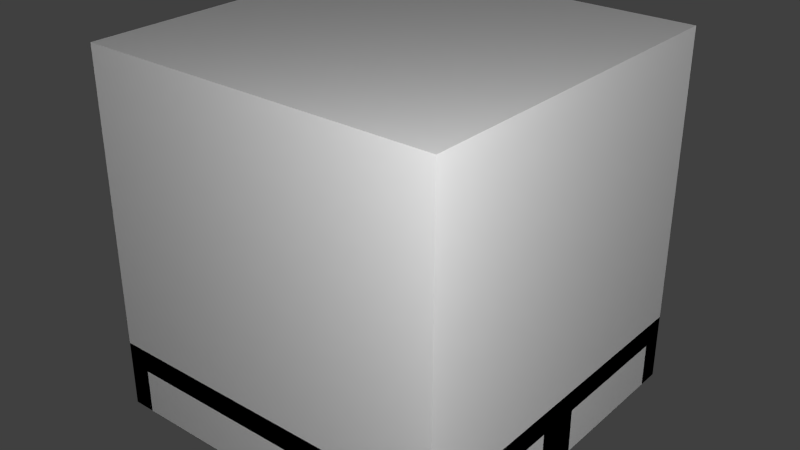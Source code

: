 # Source: BatteryBig.blend  (saved by Blender 2.67.0; exported with 4.5.12 LTS)
import bpy
from mathutils import Matrix  # noqa: F401  (used for matrix-valued properties, if any)

bpy.ops.wm.read_factory_settings(use_empty=True)
scene = bpy.context.scene
scene.name = 'Scene'

# ---- collections
col_collection_1 = bpy.data.collections.new('Collection 1'); scene.collection.children.link(col_collection_1)

# ---- materials (node trees are filled in below, after node groups)
mat_material = bpy.data.materials.new('Material')
mat_material.alpha_threshold = 0.0
mat_material.use_transparent_shadow = False
mat_material.roughness = 0.5
mat_material.line_color = (0.0, 0.0, 0.0, 1.0)

# ---- material node trees

# ---- world
world_world = bpy.data.worlds.new('World'); scene.world = world_world
world_world.color = (0.05088, 0.05088, 0.05088)
world_world.use_sun_shadow = False
world_world.sun_shadow_jitter_overblur = 0.0
world_world.cycles.sampling_method = 'MANUAL'
world_world.cycles.sample_map_resolution = 256

# ---- lights
light_point_001 = bpy.data.lights.new('Point.001', 'POINT')
light_point_001.transmission_factor = 0.0
light_point_001.energy = 100.0
light_point_001.shadow_buffer_clip_start = 0.5
light_point_001.shadow_soft_size = 0.1
light_point_001.shadow_maximum_resolution = 0.006
light_point_001.use_absolute_resolution = True
light_point_001.cycles.use_multiple_importance_sampling = False
light_point = bpy.data.lights.new('Point', 'POINT')
light_point.transmission_factor = 0.0
light_point.energy = 100.0
light_point.shadow_buffer_clip_start = 0.5
light_point.shadow_soft_size = 0.1
light_point.shadow_maximum_resolution = 0.006
light_point.use_absolute_resolution = True
light_point.cycles.use_multiple_importance_sampling = False
light_lamp = bpy.data.lights.new('Lamp', 'POINT')
light_lamp.transmission_factor = 0.0
light_lamp.cutoff_distance = 30.0
light_lamp.energy = 100.0
light_lamp.shadow_buffer_clip_start = 1.001
light_lamp.shadow_soft_size = 0.1
light_lamp.shadow_maximum_resolution = 0.006
light_lamp.use_absolute_resolution = True
light_lamp.cycles.use_multiple_importance_sampling = False

# ---- meshes
me_plugminus = bpy.data.meshes.new('plugMinus')
me_plugminus.from_pydata([(0.5, -0.0625, 0.125), (0.5, 0.0625, 0.125), (0.5, 0.0625, 0.0), (0.5, -0.0625, 0.0)], [], [(3, 2, 1, 0)])
me_plugminus.use_remesh_preserve_volume = False
me_plugminus.use_remesh_preserve_attributes = False
me_plugminus.use_mirror_vertex_groups = False
me_plugminus.update()
me_plugplus = bpy.data.meshes.new('plugPlus')
me_plugplus.from_pydata([(0.5, -0.0625, 0.125), (0.5, 0.0625, 0.125), (0.5, 0.0625, 0.0), (0.5, -0.0625, 0.0)], [], [(3, 2, 1, 0)])
me_plugplus.use_remesh_preserve_volume = False
me_plugplus.use_remesh_preserve_attributes = False
me_plugplus.use_mirror_vertex_groups = False
me_plugplus.update()
me_cables = bpy.data.meshes.new('cables')
me_cables.from_pydata([(0.2812, -0.03125, 0.125), (0.2188, -0.0625, 0.125), (0.2188, -0.03125, 0.125), (0.2812, -0.0625, 0.125), (0.2812, -0.03125, 0.6875), (0.2188, -0.0625, 0.6875), (0.2188, -0.03125, 0.6875), (0.2812, -0.0625, 0.6875), (0.2812, -0.03125, 0.7188), (0.2188, -0.03125, 0.7188), (0.2812, -0.1562, 0.7188), (0.2188, -0.1562, 0.7188), (0.2812, -0.1562, 0.6875), (0.2188, -0.1562, 0.6875), (0.2188, 0.03125, 0.125), (0.2812, 0.0625, 0.125), (0.2812, 0.03125, 0.125), (0.2188, 0.0625, 0.125), (0.2188, 0.03125, 0.6875), (0.2812, 0.0625, 0.6875), (0.2812, 0.03125, 0.6875), (0.2188, 0.0625, 0.6875), (0.2188, 0.03125, 0.7188), (0.2812, 0.03125, 0.7188), (0.2188, 0.1563, 0.7188), (0.2813, 0.1563, 0.7188), (0.2188, 0.1563, 0.6875), (0.2813, 0.1563, 0.6875), (-0.2188, -0.1562, 0.7188), (-0.2812, -0.1562, 0.7188), (-0.2188, -0.1562, 0.6875), (-0.2812, -0.1562, 0.6875), (-0.2188, 0.1562, 0.7188), (-0.2812, 0.1562, 0.7188), (-0.2188, 0.1562, 0.6875), (-0.2812, 0.1562, 0.6875)], [], [(3, 0, 4, 7), (2, 1, 5, 6), (0, 8, 9, 2), (9, 8, 10, 11), (11, 10, 12, 13), (4, 12, 10, 8), (13, 6, 9, 11), (17, 14, 18, 21), (16, 15, 19, 20), (14, 22, 23, 16), (23, 22, 24, 25), (25, 24, 26, 27), (18, 26, 24, 22), (27, 20, 23, 25), (29, 31, 30, 28), (33, 32, 34, 35), (31, 29, 33, 35), (29, 28, 32, 33), (30, 31, 35, 34), (28, 30, 34, 32)])
me_cables.use_remesh_preserve_volume = False
me_cables.use_remesh_preserve_attributes = False
me_cables.use_mirror_vertex_groups = False
me_cables.update()
me_battery = bpy.data.meshes.new('battery')
me_battery.from_pydata([(0.3125, -0.375, 0.125), (-0.3125, -0.375, 0.125), (0.3125, -0.0625, 0.125), (-0.3125, -0.0625, 0.125), (0.3125, -0.375, 0.6875), (-0.3125, -0.375, 0.6875), (0.3125, -0.0625, 0.6875), (-0.3125, -0.0625, 0.6875), (-0.3125, -0.375, 0.75), (0.3125, -0.375, 0.75), (0.3125, -0.1875, 0.6875), (0.1875, -0.1875, 0.6875), (0.1875, -0.0625, 0.6875), (-0.1875, -0.0625, 0.6875), (-0.1875, -0.1875, 0.6875), (-0.3125, -0.1875, 0.6875), (0.3125, -0.1875, 0.75), (0.1875, -0.1875, 0.75), (0.1875, -0.0625, 0.75), (-0.1875, -0.0625, 0.75), (-0.1875, -0.1875, 0.75), (-0.3125, -0.1875, 0.75), (-0.3125, 0.3749, 0.125), (0.3125, 0.3749, 0.125), (-0.3125, 0.0624, 0.125), (0.3125, 0.0624, 0.125), (-0.3125, 0.3749, 0.6875), (0.3125, 0.3749, 0.6875), (-0.3125, 0.0624, 0.6875), (0.3125, 0.0624, 0.6875), (0.3125, 0.3749, 0.75), (-0.3125, 0.3749, 0.75), (-0.3125, 0.1874, 0.6875), (-0.1875, 0.1874, 0.6875), (-0.1875, 0.0624, 0.6875), (0.1875, 0.0624, 0.6875), (0.1875, 0.1874, 0.6875), (0.3125, 0.1874, 0.6875), (-0.3125, 0.1874, 0.75), (-0.1875, 0.1874, 0.75), (-0.1875, 0.0624, 0.75), (0.1875, 0.0624, 0.75), (0.1875, 0.1874, 0.75), (0.3125, 0.1874, 0.75)], [], [(1, 3, 7, 5), (3, 2, 6, 7), (2, 0, 4, 6), (6, 12, 11, 10), (0, 9, 8, 1), (4, 10, 16, 9), (10, 11, 17, 16), (11, 12, 18, 17), (14, 13, 19, 20), (15, 14, 20, 21), (21, 8, 5, 15), (13, 12, 18, 19), (17, 20, 19, 18), (9, 16, 21, 8), (7, 13, 14, 15), (23, 25, 29, 27), (25, 24, 28, 29), (24, 22, 26, 28), (28, 34, 33, 32), (22, 31, 30, 23), (26, 32, 38, 31), (32, 33, 39, 38), (33, 34, 40, 39), (36, 35, 41, 42), (37, 36, 42, 43), (43, 30, 27, 37), (35, 34, 40, 41), (39, 42, 41, 40), (31, 38, 43, 30), (29, 35, 36, 37)])
me_battery.use_remesh_preserve_volume = False
me_battery.use_remesh_preserve_attributes = False
me_battery.use_mirror_vertex_groups = False
me_battery.update()
me_main = bpy.data.meshes.new('main')
me_main.from_pydata([(0.5, -0.5, 0.125), (-0.5, -0.5, 0.125), (0.5, 0.5, 0.125), (-0.5, 0.5, 0.125), (0.4375, -0.4375, 0.125), (-0.4375, -0.4375, 0.125), (0.4375, -0.4375, 0.0), (-0.4375, -0.4375, 0.0), (-0.4375, 0.4375, 0.125), (-0.4375, 0.4375, 0.0), (0.4375, 0.4375, 0.125), (0.4375, 0.4375, 0.0), (-0.5, -0.4375, 0.125), (-0.4375, -0.5, 0.125), (-0.5, -0.4375, 0.0), (-0.4375, -0.5, 0.0), (-0.5, -0.5, 0.0), (-0.4375, 0.5, 0.0), (-0.5, 0.4375, 0.0), (-0.5, 0.5, 0.0), (-0.5, 0.4375, 0.125), (-0.4375, 0.5, 0.125), (0.4375, 0.5, 0.125), (0.5, 0.4375, 0.125), (0.5, 0.5, 0.0), (0.4375, 0.5, 0.0), (0.5, 0.4375, 0.0), (0.5, -0.4375, 0.125), (0.4375, -0.5, 0.125), (0.5, -0.5, 0.0), (0.5, -0.4375, 0.0), (0.4375, -0.5, 0.0), (0.5, -0.5, 0.1875), (-0.5, -0.5, 0.1875), (0.5, 0.5, 0.1875), (-0.5, 0.5, 0.1875)], [], [(2, 0, 1, 3), (5, 4, 6, 7), (5, 7, 9, 8), (8, 9, 11, 10), (4, 10, 11, 6), (7, 15, 16, 14), (16, 1, 12, 14), (12, 5, 7, 14), (5, 13, 15, 7), (15, 13, 1, 16), (27, 4, 6, 30), (4, 28, 31, 6), (0, 29, 30, 27), (0, 28, 31, 29), (29, 30, 6, 31), (11, 26, 24, 25), (10, 23, 26, 11), (22, 10, 11, 25), (24, 2, 22, 25), (26, 23, 2, 24), (8, 20, 18, 9), (21, 8, 9, 17), (18, 19, 17, 9), (3, 21, 17, 19), (20, 3, 19, 18), (3, 1, 33, 35), (2, 3, 35, 34), (0, 2, 34, 32), (1, 0, 32, 33)])
me_main.use_remesh_preserve_volume = False
me_main.use_remesh_preserve_attributes = False
me_main.use_mirror_vertex_groups = False
me_main.update()
me_cube = bpy.data.meshes.new('Cube')
me_cube.from_pydata([(0.5, 0.5, 0.0), (0.5, -0.5, 0.0), (-0.5, -0.5, 0.0), (-0.5, 0.5, 0.0), (0.5, 0.5, 1.0), (0.5, -0.5, 1.0), (-0.5, -0.5, 1.0), (-0.5, 0.5, 1.0)], [], [(0, 1, 2, 3), (4, 7, 6, 5), (0, 4, 5, 1), (1, 5, 6, 2), (2, 6, 7, 3), (4, 0, 3, 7)])
me_cube.materials.append(mat_material)
me_cube.use_remesh_preserve_volume = False
me_cube.use_remesh_preserve_attributes = False
me_cube.use_mirror_vertex_groups = False
me_cube.update()

# ---- objects
ob_plusminus = bpy.data.objects.new('plusMinus', me_plugminus)
ob_plugplus = bpy.data.objects.new('plugPlus', me_plugplus)
ob_cables = bpy.data.objects.new('cables', me_cables)
ob_battery = bpy.data.objects.new('battery', me_battery)
ob_main = bpy.data.objects.new('main', me_main)
ob_point_001 = bpy.data.objects.new('Point.001', light_point_001)
ob_point = bpy.data.objects.new('Point', light_point)
ob_minecraft_block = bpy.data.objects.new('Minecraft Block', me_cube)
ob_lamp = bpy.data.objects.new('Lamp', light_lamp)

# ---- transforms, parenting, visibility, modifiers, constraints
ob_plusminus.location = (-3.725e-09, 0.0, -0.5)
ob_plusminus.rotation_euler = (0.0, -0.0, 3.142)
ob_plusminus.lineart.crease_threshold = 0.0
ob_plugplus.location = (-3.725e-09, 0.0, -0.5)
ob_plugplus.lineart.crease_threshold = 0.0
ob_cables.location = (-3.725e-09, 0.0, -0.5)
ob_cables.lineart.crease_threshold = 0.0
ob_battery.location = (0.0, 0.0, -0.5)
ob_battery.lineart.crease_threshold = 0.0
ob_main.location = (0.0, 0.0, -0.5)
ob_main.lineart.crease_threshold = 0.0
ob_point_001.location = (-1.642, 1.15, -1.225)
ob_point_001.lineart.crease_threshold = 0.0
ob_point.location = (1.354, -1.362, 1.056)
ob_point.lineart.crease_threshold = 0.0
ob_minecraft_block.location = (0.0, 0.0, -0.5)
ob_minecraft_block.lock_rotation = (True, True, True)
ob_minecraft_block.lock_rotations_4d = False
ob_minecraft_block.lock_scale = (True, True, True)
ob_minecraft_block.empty_display_type = 'ARROWS'
ob_minecraft_block.display_type = 'WIRE'
ob_minecraft_block.lineart.crease_threshold = 0.0
ob_lamp.location = (4.076, 1.005, 5.904)
ob_lamp.rotation_euler = (0.6503, 0.05522, 1.866)
ob_lamp.lock_rotations_4d = False
ob_lamp.empty_display_type = 'ARROWS'
ob_lamp.color = (0.0, 0.0, 0.0, 0.0)
ob_lamp.hide_viewport = True
ob_lamp.lineart.crease_threshold = 0.0

# ---- collection membership
col_collection_1.objects.link(ob_plusminus)
col_collection_1.objects.link(ob_plugplus)
col_collection_1.objects.link(ob_cables)
col_collection_1.objects.link(ob_battery)
col_collection_1.objects.link(ob_main)
col_collection_1.objects.link(ob_point_001)
col_collection_1.objects.link(ob_point)
col_collection_1.objects.link(ob_minecraft_block)
col_collection_1.objects.link(ob_lamp)

# ---- scene / render settings (as saved in the file)
scene.frame_start = 1; scene.frame_end = 250; scene.frame_set(1)
scene.render.engine = 'BLENDER_EEVEE_NEXT'
scene.render.image_settings.color_mode = 'RGB'
scene.render.image_settings.compression = 90
scene.render.resolution_percentage = 50
scene.render.dither_intensity = 0.0
scene.render.bake_margin = 2
scene.cycles.use_denoising = False
scene.cycles.samples = 10
scene.cycles.sampling_pattern = 'TABULATED_SOBOL'
scene.cycles.light_sampling_threshold = 0.0
scene.cycles.use_adaptive_sampling = False
scene.cycles.use_light_tree = False
scene.cycles.blur_glossy = 0.0
scene.cycles.volume_bounces = 1
scene.cycles.pixel_filter_type = 'GAUSSIAN'
scene.cycles.sample_clamp_indirect = 0.0
scene.view_settings.view_transform = 'Standard'
bpy.context.view_layer.update()

# ---- added for rendering (the .blend has no active camera): camera
cam_auto = bpy.data.cameras.new('AutoCamera')
cam_auto.lens = 50.0
cam_auto.sensor_width = 36.0
cam_auto.clip_end = 1000.0
ob_auto_camera = bpy.data.objects.new('AutoCamera', cam_auto)
scene.collection.objects.link(ob_auto_camera)
ob_auto_camera.location = (1.60254, -1.92304, 1.28203)
ob_auto_camera.rotation_euler = (1.09748, -7.21219e-08, 0.694738)
scene.camera = ob_auto_camera
bpy.context.view_layer.update()
